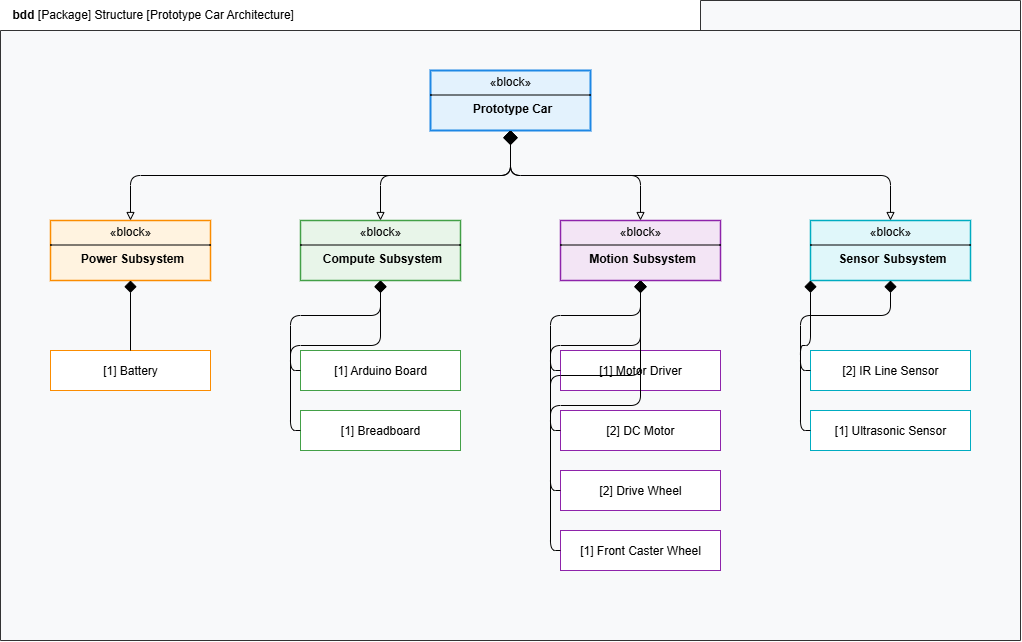

The diagram above was exported from draw.io. Its source (the exported page's mxGraphModel, read from the mxfile embedded in the PNG):
<mxGraphModel dx="1374" dy="688" grid="1" gridSize="10" guides="1" tooltips="1" connect="1" arrows="1" fold="1" page="1" pageScale="1" pageWidth="827" pageHeight="1169" math="0" shadow="0">
  <root>
    <mxCell id="0" />
    <mxCell id="1" parent="0" />
    <mxCell id="bdd_frame" value="&lt;b&gt;bdd&lt;/b&gt; [Package] Structure [Prototype Car Architecture]" style="shape=folder;whiteSpace=wrap;html=1;align=left;verticalAlign=top;spacingLeft=10;fillColor=#F8F9FA;strokeColor=#333333;tabWidth=320;tabHeight=30;" parent="1" vertex="1">
      <mxGeometry x="40" y="40" width="1020" height="640" as="geometry" />
    </mxCell>
    <mxCell id="car_block" value="&lt;p style=&quot;margin:0px;margin-top:4px;text-align:center;&quot;&gt;«block»&lt;/p&gt;&lt;hr size=&quot;1&quot; style=&quot;border-style:solid;&quot;/&gt;&lt;p style=&quot;margin:0px;margin-left:4px;text-align:center;&quot;&gt;&lt;b&gt;Prototype Car&lt;/b&gt;&lt;/p&gt;" style="verticalAlign=top;align=left;overflow=fill;html=1;whiteSpace=wrap;fillColor=#E3F2FD;strokeColor=#1E88E5;strokeWidth=2;" parent="1" vertex="1">
      <mxGeometry x="470" y="110" width="160" height="60" as="geometry" />
    </mxCell>
    <mxCell id="power_sub" value="&lt;p style=&quot;margin:0px;margin-top:4px;text-align:center;&quot;&gt;«block»&lt;/p&gt;&lt;hr size=&quot;1&quot; style=&quot;border-style:solid;&quot;/&gt;&lt;p style=&quot;margin:0px;margin-left:4px;text-align:center;&quot;&gt;&lt;b&gt;Power Subsystem&lt;/b&gt;&lt;/p&gt;" style="verticalAlign=top;align=left;overflow=fill;html=1;whiteSpace=wrap;fillColor=#FFF3E0;strokeColor=#FB8C00;strokeWidth=1.5;" parent="1" vertex="1">
      <mxGeometry x="90" y="260" width="160" height="60" as="geometry" />
    </mxCell>
    <mxCell id="compute_sub" value="&lt;p style=&quot;margin:0px;margin-top:4px;text-align:center;&quot;&gt;«block»&lt;/p&gt;&lt;hr size=&quot;1&quot; style=&quot;border-style:solid;&quot;/&gt;&lt;p style=&quot;margin:0px;margin-left:4px;text-align:center;&quot;&gt;&lt;b&gt;Compute Subsystem&lt;/b&gt;&lt;/p&gt;" style="verticalAlign=top;align=left;overflow=fill;html=1;whiteSpace=wrap;fillColor=#E8F5E9;strokeColor=#43A047;strokeWidth=1.5;" parent="1" vertex="1">
      <mxGeometry x="340" y="260" width="160" height="60" as="geometry" />
    </mxCell>
    <mxCell id="motion_sub" value="&lt;p style=&quot;margin:0px;margin-top:4px;text-align:center;&quot;&gt;«block»&lt;/p&gt;&lt;hr size=&quot;1&quot; style=&quot;border-style:solid;&quot;/&gt;&lt;p style=&quot;margin:0px;margin-left:4px;text-align:center;&quot;&gt;&lt;b&gt;Motion Subsystem&lt;/b&gt;&lt;/p&gt;" style="verticalAlign=top;align=left;overflow=fill;html=1;whiteSpace=wrap;fillColor=#F3E5F5;strokeColor=#8E24AA;strokeWidth=1.5;" parent="1" vertex="1">
      <mxGeometry x="600" y="260" width="160" height="60" as="geometry" />
    </mxCell>
    <mxCell id="sensor_sub" value="&lt;p style=&quot;margin:0px;margin-top:4px;text-align:center;&quot;&gt;«block»&lt;/p&gt;&lt;hr size=&quot;1&quot; style=&quot;border-style:solid;&quot;/&gt;&lt;p style=&quot;margin:0px;margin-left:4px;text-align:center;&quot;&gt;&lt;b&gt;Sensor Subsystem&lt;/b&gt;&lt;/p&gt;" style="verticalAlign=top;align=left;overflow=fill;html=1;whiteSpace=wrap;fillColor=#E0F7FA;strokeColor=#00ACC1;strokeWidth=1.5;" parent="1" vertex="1">
      <mxGeometry x="850" y="260" width="160" height="60" as="geometry" />
    </mxCell>
    <mxCell id="part_battery" value="[1] Battery" style="html=1;whiteSpace=wrap;fillColor=#FFFFFF;strokeColor=#FB8C00;" parent="1" vertex="1">
      <mxGeometry x="90" y="390" width="160" height="40" as="geometry" />
    </mxCell>
    <mxCell id="part_arduino" value="[1] Arduino Board" style="html=1;whiteSpace=wrap;fillColor=#FFFFFF;strokeColor=#43A047;" parent="1" vertex="1">
      <mxGeometry x="340" y="390" width="160" height="40" as="geometry" />
    </mxCell>
    <mxCell id="part_breadboard" value="[1] Breadboard" style="html=1;whiteSpace=wrap;fillColor=#FFFFFF;strokeColor=#43A047;" parent="1" vertex="1">
      <mxGeometry x="340" y="450" width="160" height="40" as="geometry" />
    </mxCell>
    <mxCell id="part_driver" value="[1] Motor Driver" style="html=1;whiteSpace=wrap;fillColor=#FFFFFF;strokeColor=#8E24AA;" parent="1" vertex="1">
      <mxGeometry x="600" y="390" width="160" height="40" as="geometry" />
    </mxCell>
    <mxCell id="part_motors" value="[2] DC Motor" style="html=1;whiteSpace=wrap;fillColor=#FFFFFF;strokeColor=#8E24AA;" parent="1" vertex="1">
      <mxGeometry x="600" y="450" width="160" height="40" as="geometry" />
    </mxCell>
    <mxCell id="part_wheels" value="[2] Drive Wheel" style="html=1;whiteSpace=wrap;fillColor=#FFFFFF;strokeColor=#8E24AA;" parent="1" vertex="1">
      <mxGeometry x="600" y="510" width="160" height="40" as="geometry" />
    </mxCell>
    <mxCell id="part_front_wheel" value="[1] Front Caster Wheel" style="html=1;whiteSpace=wrap;fillColor=#FFFFFF;strokeColor=#8E24AA;" parent="1" vertex="1">
      <mxGeometry x="600" y="570" width="160" height="40" as="geometry" />
    </mxCell>
    <mxCell id="part_ir" value="[2] IR Line Sensor" style="html=1;whiteSpace=wrap;fillColor=#FFFFFF;strokeColor=#00ACC1;" parent="1" vertex="1">
      <mxGeometry x="850" y="390" width="160" height="40" as="geometry" />
    </mxCell>
    <mxCell id="part_sonic" value="[1] Ultrasonic Sensor" style="html=1;whiteSpace=wrap;fillColor=#FFFFFF;strokeColor=#00ACC1;" parent="1" vertex="1">
      <mxGeometry x="850" y="450" width="160" height="40" as="geometry" />
    </mxCell>
    <mxCell id="edge1" style="edgeStyle=orthogonalEdgeStyle;endArrow=block;endFill=0;startArrow=diamond;startFill=1;startSize=12;sourcePerimeterSpacing=0;targetPerimeterSpacing=0;exitX=0.5;exitY=1;exitDx=0;exitDy=0;html=1;" parent="1" source="car_block" target="power_sub" edge="1">
      <mxGeometry relative="1" as="geometry" />
    </mxCell>
    <mxCell id="edge2" style="edgeStyle=orthogonalEdgeStyle;endArrow=block;endFill=0;startArrow=diamond;startFill=1;startSize=12;html=1;exitX=0.5;exitY=1;exitDx=0;exitDy=0;" parent="1" source="car_block" target="compute_sub" edge="1">
      <mxGeometry relative="1" as="geometry" />
    </mxCell>
    <mxCell id="edge3" style="edgeStyle=orthogonalEdgeStyle;endArrow=block;endFill=0;startArrow=diamond;startFill=1;startSize=12;html=1;exitX=0.5;exitY=1;exitDx=0;exitDy=0;" parent="1" source="car_block" target="motion_sub" edge="1">
      <mxGeometry relative="1" as="geometry" />
    </mxCell>
    <mxCell id="edge4" style="edgeStyle=orthogonalEdgeStyle;endArrow=block;endFill=0;startArrow=diamond;startFill=1;startSize=12;html=1;exitX=0.5;exitY=1;exitDx=0;exitDy=0;" parent="1" source="car_block" target="sensor_sub" edge="1">
      <mxGeometry relative="1" as="geometry" />
    </mxCell>
    <mxCell id="sub_edge1" style="edgeStyle=straight;endArrow=none;startArrow=diamond;startFill=1;startSize=10;" parent="1" source="power_sub" target="part_battery" edge="1">
      <mxGeometry relative="1" as="geometry" />
    </mxCell>
    <mxCell id="sub_edge2" style="edgeStyle=orthogonalEdgeStyle;endArrow=none;startArrow=diamond;startFill=1;startSize=10;exitX=0.5;exitY=1;exitDx=0;exitDy=0;entryX=0;entryY=0.5;entryDx=0;entryDy=0;" parent="1" source="compute_sub" target="part_arduino" edge="1">
      <mxGeometry relative="1" as="geometry" />
    </mxCell>
    <mxCell id="sub_edge3" style="edgeStyle=orthogonalEdgeStyle;endArrow=none;startArrow=diamond;startFill=1;startSize=10;exitX=0.5;exitY=1;exitDx=0;exitDy=0;entryX=0;entryY=0.5;entryDx=0;entryDy=0;" parent="1" source="compute_sub" target="part_breadboard" edge="1">
      <mxGeometry relative="1" as="geometry" />
    </mxCell>
    <mxCell id="sub_edge4" style="edgeStyle=orthogonalEdgeStyle;endArrow=none;startArrow=diamond;startFill=1;startSize=10;exitX=0.5;exitY=1;exitDx=0;exitDy=0;entryX=0;entryY=0.5;entryDx=0;entryDy=0;" parent="1" source="motion_sub" target="part_driver" edge="1">
      <mxGeometry relative="1" as="geometry" />
    </mxCell>
    <mxCell id="sub_edge5" style="edgeStyle=orthogonalEdgeStyle;endArrow=none;startArrow=diamond;startFill=1;startSize=10;exitX=0.5;exitY=1;exitDx=0;exitDy=0;entryX=0;entryY=0.5;entryDx=0;entryDy=0;" parent="1" source="motion_sub" target="part_motors" edge="1">
      <mxGeometry relative="1" as="geometry" />
    </mxCell>
    <mxCell id="sub_edge6" style="edgeStyle=orthogonalEdgeStyle;endArrow=none;startArrow=diamond;startFill=1;startSize=10;exitX=0.5;exitY=1;exitDx=0;exitDy=0;entryX=0;entryY=0.5;entryDx=0;entryDy=0;" parent="1" source="motion_sub" target="part_wheels" edge="1">
      <mxGeometry relative="1" as="geometry" />
    </mxCell>
    <mxCell id="sub_edge7" style="edgeStyle=orthogonalEdgeStyle;endArrow=none;startArrow=diamond;startFill=1;startSize=10;exitX=0.5;exitY=1;exitDx=0;exitDy=0;entryX=0;entryY=0.5;entryDx=0;entryDy=0;" parent="1" source="motion_sub" target="part_front_wheel" edge="1">
      <mxGeometry relative="1" as="geometry" />
    </mxCell>
    <mxCell id="sub_edge8" style="edgeStyle=orthogonalEdgeStyle;endArrow=none;startArrow=diamond;startFill=1;startSize=10;exitX=0.5;exitY=1;exitDx=0;exitDy=0;entryX=0;entryY=0.5;entryDx=0;entryDy=0;" parent="1" source="sensor_sub" target="part_ir" edge="1">
      <mxGeometry relative="1" as="geometry" />
    </mxCell>
    <mxCell id="sub_edge9" style="edgeStyle=orthogonalEdgeStyle;endArrow=none;startArrow=diamond;startFill=1;startSize=10;exitX=0-5;exitY=1;exitDx=0;exitDy=0;entryX=0;entryY=0.5;entryDx=0;entryDy=0;" parent="1" source="sensor_sub" target="part_sonic" edge="1">
      <mxGeometry relative="1" as="geometry" />
    </mxCell>
  </root>
</mxGraphModel>